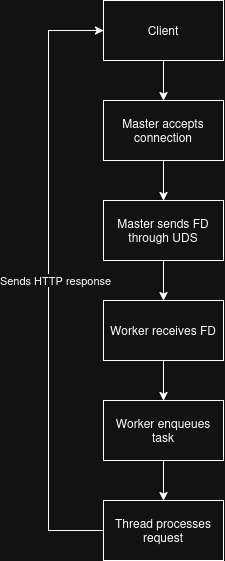

The diagram above was exported from draw.io. Its source (the exported page's mxGraphModel, read from the mxfile embedded in the PNG):
<mxGraphModel dx="1324" dy="814" grid="1" gridSize="10" guides="1" tooltips="1" connect="1" arrows="1" fold="1" page="1" pageScale="1" pageWidth="850" pageHeight="1100" math="0" shadow="0">
  <root>
    <mxCell id="0" />
    <mxCell id="1" parent="0" />
    <mxCell id="CSzLW5es4njjLrtUxetn-3" edge="1" parent="1" source="CSzLW5es4njjLrtUxetn-1" style="edgeStyle=orthogonalEdgeStyle;rounded=0;orthogonalLoop=1;jettySize=auto;html=1;exitX=0.5;exitY=1;exitDx=0;exitDy=0;entryX=0.5;entryY=0;entryDx=0;entryDy=0;" target="CSzLW5es4njjLrtUxetn-2">
      <mxGeometry relative="1" as="geometry" />
    </mxCell>
    <mxCell id="CSzLW5es4njjLrtUxetn-1" parent="1" style="rounded=0;whiteSpace=wrap;html=1;" value="Client" vertex="1">
      <mxGeometry height="60" width="120" x="365" y="90" as="geometry" />
    </mxCell>
    <mxCell id="CSzLW5es4njjLrtUxetn-5" edge="1" parent="1" source="CSzLW5es4njjLrtUxetn-2" style="edgeStyle=orthogonalEdgeStyle;rounded=0;orthogonalLoop=1;jettySize=auto;html=1;exitX=0.5;exitY=1;exitDx=0;exitDy=0;entryX=0.5;entryY=0;entryDx=0;entryDy=0;" target="CSzLW5es4njjLrtUxetn-4">
      <mxGeometry relative="1" as="geometry" />
    </mxCell>
    <mxCell id="CSzLW5es4njjLrtUxetn-2" parent="1" style="rounded=0;whiteSpace=wrap;html=1;" value="Master accepts connection" vertex="1">
      <mxGeometry height="60" width="120" x="365" y="190" as="geometry" />
    </mxCell>
    <mxCell id="CSzLW5es4njjLrtUxetn-7" edge="1" parent="1" source="CSzLW5es4njjLrtUxetn-4" style="edgeStyle=orthogonalEdgeStyle;rounded=0;orthogonalLoop=1;jettySize=auto;html=1;exitX=0.5;exitY=1;exitDx=0;exitDy=0;entryX=0.5;entryY=0;entryDx=0;entryDy=0;" target="CSzLW5es4njjLrtUxetn-6">
      <mxGeometry relative="1" as="geometry" />
    </mxCell>
    <mxCell id="CSzLW5es4njjLrtUxetn-4" parent="1" style="rounded=0;whiteSpace=wrap;html=1;" value="Master sends FD through UDS" vertex="1">
      <mxGeometry height="60" width="120" x="365" y="290" as="geometry" />
    </mxCell>
    <mxCell id="CSzLW5es4njjLrtUxetn-9" edge="1" parent="1" source="CSzLW5es4njjLrtUxetn-6" style="edgeStyle=orthogonalEdgeStyle;rounded=0;orthogonalLoop=1;jettySize=auto;html=1;exitX=0.5;exitY=1;exitDx=0;exitDy=0;entryX=0.5;entryY=0;entryDx=0;entryDy=0;" target="CSzLW5es4njjLrtUxetn-8">
      <mxGeometry relative="1" as="geometry" />
    </mxCell>
    <mxCell id="CSzLW5es4njjLrtUxetn-6" parent="1" style="rounded=0;whiteSpace=wrap;html=1;" value="Worker receives FD" vertex="1">
      <mxGeometry height="60" width="120" x="365" y="390" as="geometry" />
    </mxCell>
    <mxCell id="CSzLW5es4njjLrtUxetn-12" edge="1" parent="1" source="CSzLW5es4njjLrtUxetn-8" style="edgeStyle=orthogonalEdgeStyle;rounded=0;orthogonalLoop=1;jettySize=auto;html=1;exitX=0.5;exitY=1;exitDx=0;exitDy=0;entryX=0.5;entryY=0;entryDx=0;entryDy=0;" target="CSzLW5es4njjLrtUxetn-11">
      <mxGeometry relative="1" as="geometry" />
    </mxCell>
    <mxCell id="CSzLW5es4njjLrtUxetn-8" parent="1" style="rounded=0;whiteSpace=wrap;html=1;" value="Worker enqueues task" vertex="1">
      <mxGeometry height="60" width="120" x="365" y="490" as="geometry" />
    </mxCell>
    <mxCell id="CSzLW5es4njjLrtUxetn-13" edge="1" parent="1" source="CSzLW5es4njjLrtUxetn-11" style="edgeStyle=orthogonalEdgeStyle;rounded=0;orthogonalLoop=1;jettySize=auto;html=1;exitX=0;exitY=0.5;exitDx=0;exitDy=0;entryX=0;entryY=0.5;entryDx=0;entryDy=0;" target="CSzLW5es4njjLrtUxetn-1">
      <mxGeometry relative="1" as="geometry">
        <Array as="points">
          <mxPoint x="310" y="620" />
          <mxPoint x="310" y="120" />
        </Array>
      </mxGeometry>
    </mxCell>
    <mxCell id="CSzLW5es4njjLrtUxetn-14" connectable="0" parent="CSzLW5es4njjLrtUxetn-13" style="edgeLabel;html=1;align=center;verticalAlign=middle;resizable=0;points=[];" value="Sends HTTP response" vertex="1">
      <mxGeometry relative="1" x="-0.0266" y="-6" as="geometry">
        <mxPoint y="-9" as="offset" />
      </mxGeometry>
    </mxCell>
    <mxCell id="CSzLW5es4njjLrtUxetn-11" parent="1" style="rounded=0;whiteSpace=wrap;html=1;" value="Thread processes request" vertex="1">
      <mxGeometry height="60" width="120" x="365" y="590" as="geometry" />
    </mxCell>
  </root>
</mxGraphModel>